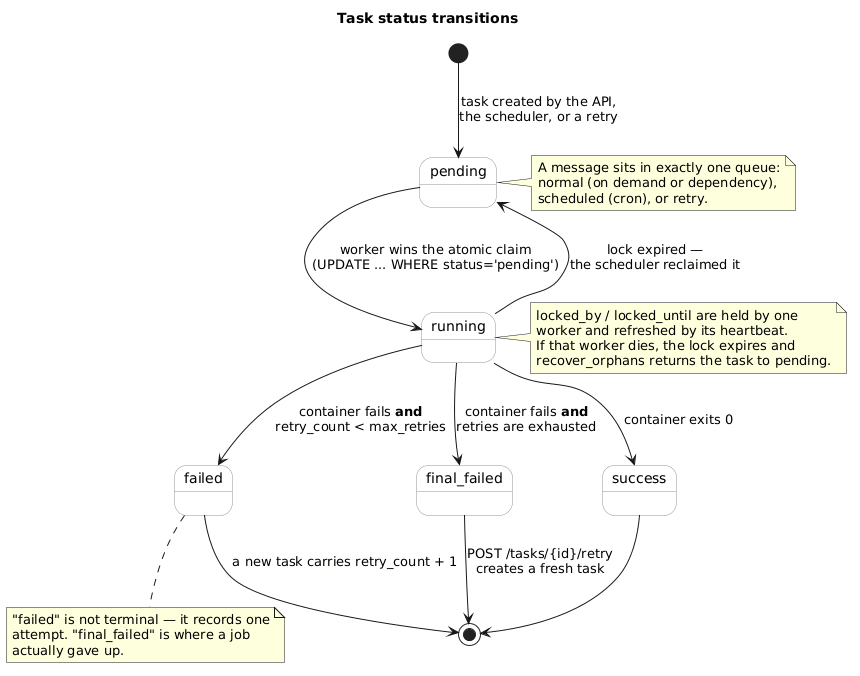

The diagram above was rendered by PlantUML. Its source (embedded in the PNG):
@startuml task-states
' The only legal task transitions. Anything else is a bug.

title Task status transitions

skinparam shadowing false
skinparam defaultFontName Helvetica
skinparam state {
  BackgroundColor #FAFAFA
  BorderColor #999999
}

[*] --> pending : task created by the API,\nthe scheduler, or a retry

pending --> running : worker wins the atomic claim\n(UPDATE ... WHERE status='pending')
running --> success : container exits 0
running --> failed : container fails **and**\nretry_count < max_retries
running --> final_failed : container fails **and**\nretries are exhausted
running --> pending : lock expired —\nthe scheduler reclaimed it

failed --> [*] : a new task carries retry_count + 1
success --> [*]
final_failed --> [*] : POST /tasks/{id}/retry\ncreates a fresh task

note right of pending
  A message sits in exactly one queue:
  normal (on demand or dependency),
  scheduled (cron), or retry.
end note

note right of running
  locked_by / locked_until are held by one
  worker and refreshed by its heartbeat.
  If that worker dies, the lock expires and
  recover_orphans returns the task to pending.
end note

note bottom of failed
  "failed" is not terminal — it records one
  attempt. "final_failed" is where a job
  actually gave up.
end note
@enduml